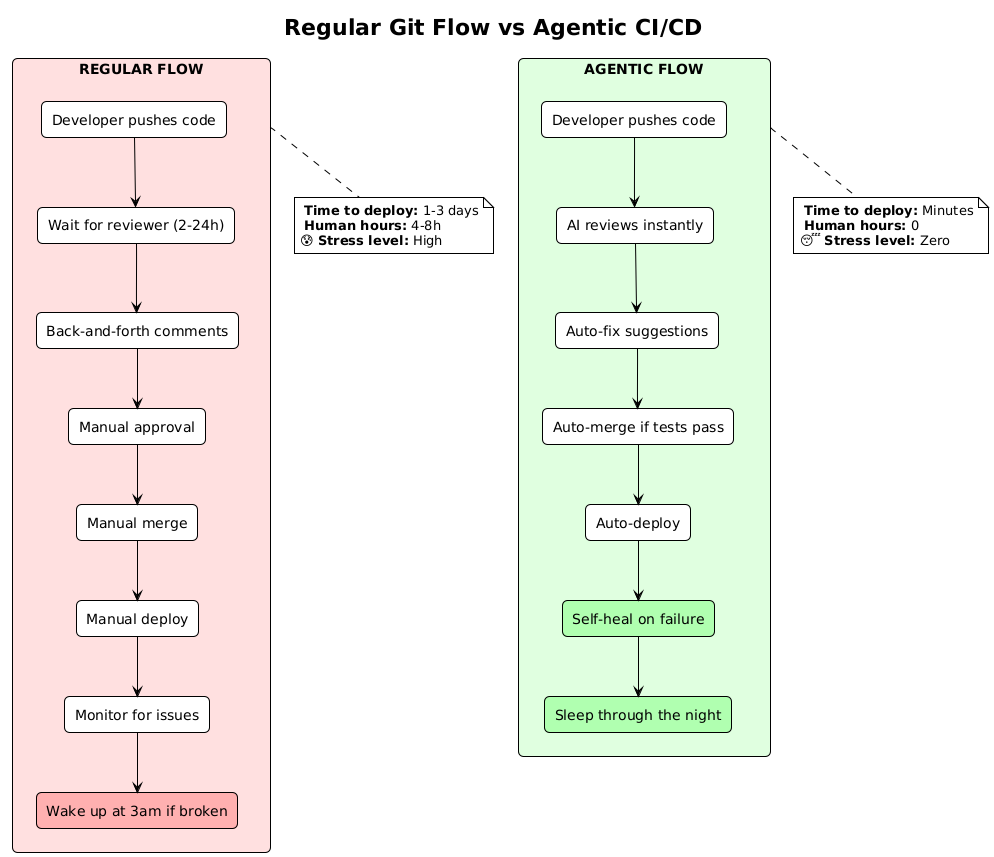

The diagram above was rendered by PlantUML. Its source (embedded in the PNG):
@startuml flow-comparison
!theme plain
skinparam backgroundColor white
skinparam defaultFontName Arial

title Regular Git Flow vs Agentic CI/CD

skinparam rectangle {
    RoundCorner 10
}

rectangle "**REGULAR FLOW**" as reg #FFE0E0 {
    rectangle "Developer pushes code" as r1 #FFF
    rectangle "Wait for reviewer (2-24h)" as r2 #FFF
    rectangle "Back-and-forth comments" as r3 #FFF
    rectangle "Manual approval" as r4 #FFF
    rectangle "Manual merge" as r5 #FFF
    rectangle "Manual deploy" as r6 #FFF
    rectangle "Monitor for issues" as r7 #FFF
    rectangle "Wake up at 3am if broken" as r8 #FFB0B0
    
    r1 --> r2
    r2 --> r3
    r3 --> r4
    r4 --> r5
    r5 --> r6
    r6 --> r7
    r7 --> r8
}

rectangle "**AGENTIC FLOW**" as agent #E0FFE0 {
    rectangle "Developer pushes code" as a1 #FFF
    rectangle "AI reviews instantly" as a2 #FFF
    rectangle "Auto-fix suggestions" as a3 #FFF
    rectangle "Auto-merge if tests pass" as a4 #FFF
    rectangle "Auto-deploy" as a5 #FFF
    rectangle "Self-heal on failure" as a6 #B0FFB0
    rectangle "Sleep through the night" as a7 #B0FFB0
    
    a1 --> a2
    a2 --> a3
    a3 --> a4
    a4 --> a5
    a5 --> a6
    a6 --> a7
}

note bottom of reg
  ⏱ **Time to deploy:** 1-3 days
  👤 **Human hours:** 4-8h
  😰 **Stress level:** High
end note

note bottom of agent
  ⏱ **Time to deploy:** Minutes
  👤 **Human hours:** 0
  😴 **Stress level:** Zero
end note

@enduml